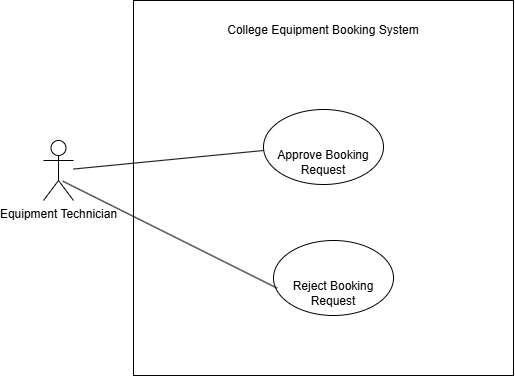

The diagram above was exported from draw.io. Its source (the exported page's mxGraphModel, read from the mxfile embedded in the PNG):
<mxGraphModel dx="728" dy="1608" grid="1" gridSize="10" guides="1" tooltips="1" connect="1" arrows="1" fold="1" page="1" pageScale="1" pageWidth="850" pageHeight="1100" math="0" shadow="0">
  <root>
    <mxCell id="0" />
    <mxCell id="1" parent="0" />
    <mxCell id="9YAnJqNPjuYz1G5cqEtQ-1" parent="1" style="rounded=0;whiteSpace=wrap;html=1;" value="&lt;br&gt;&lt;span&gt;College &lt;/span&gt;&lt;span&gt;Equipment &lt;/span&gt;&lt;span&gt;Booking &lt;/span&gt;&lt;span&gt;System&lt;/span&gt;&lt;br&gt;&lt;br&gt;&lt;div&gt;&lt;br&gt;&lt;/div&gt;&lt;div&gt;&lt;br&gt;&lt;/div&gt;&lt;div&gt;&lt;br&gt;&lt;/div&gt;&lt;div&gt;&lt;br&gt;&lt;/div&gt;&lt;div&gt;&lt;br&gt;&lt;/div&gt;&lt;div&gt;&lt;br&gt;&lt;/div&gt;&lt;div&gt;&lt;br&gt;&lt;/div&gt;&lt;div&gt;&lt;br&gt;&lt;/div&gt;&lt;div&gt;&lt;br&gt;&lt;/div&gt;&lt;div&gt;&lt;br&gt;&lt;/div&gt;&lt;div&gt;&lt;br&gt;&lt;/div&gt;&lt;div&gt;&lt;br&gt;&lt;/div&gt;&lt;div&gt;&lt;br&gt;&lt;/div&gt;&lt;div&gt;&lt;br&gt;&lt;/div&gt;&lt;div&gt;&lt;br&gt;&lt;/div&gt;&lt;div&gt;&lt;br&gt;&lt;/div&gt;&lt;div&gt;&lt;br&gt;&lt;/div&gt;&lt;div&gt;&lt;br&gt;&lt;/div&gt;&lt;div&gt;&lt;br&gt;&lt;/div&gt;&lt;div&gt;&lt;br&gt;&lt;/div&gt;&lt;div&gt;&lt;br&gt;&lt;/div&gt;&lt;div&gt;&lt;br&gt;&lt;/div&gt;" vertex="1">
      <mxGeometry height="375" width="380" x="180" y="-20" as="geometry" />
    </mxCell>
    <mxCell id="9YAnJqNPjuYz1G5cqEtQ-2" parent="1" style="ellipse;whiteSpace=wrap;html=1;shapeInside=1;" value="&#10;&lt;span&gt;Reject &lt;/span&gt;&lt;span&gt;Booking &lt;/span&gt;&lt;span&gt;Request&lt;/span&gt;&#10;&#10;" vertex="1">
      <mxGeometry height="75" width="120" x="320" y="220" as="geometry" />
    </mxCell>
    <mxCell id="9YAnJqNPjuYz1G5cqEtQ-3" parent="1" style="ellipse;whiteSpace=wrap;html=1;shapeInside=1;" value="&#10;&lt;span&gt;Approve &lt;/span&gt;&lt;span&gt;Booking &lt;/span&gt;&lt;span&gt;Request&lt;/span&gt;&#10;&#10;" vertex="1">
      <mxGeometry height="75" width="120" x="310" y="89" as="geometry" />
    </mxCell>
    <mxCell id="9YAnJqNPjuYz1G5cqEtQ-4" parent="1" style="shape=umlActor;verticalLabelPosition=bottom;verticalAlign=top;html=1;outlineConnect=0;labelPerimeter=1;" value="Equipment Technician" vertex="1">
      <mxGeometry height="60" width="30" x="90" y="120" as="geometry" />
    </mxCell>
    <mxCell id="9YAnJqNPjuYz1G5cqEtQ-7" edge="1" parent="1" source="9YAnJqNPjuYz1G5cqEtQ-2" style="endArrow=none;html=1;rounded=0;defaultLabelBackgroundColor=page;entryX=0.644;entryY=0.678;entryDx=0;entryDy=0;entryPerimeter=0;exitX=0.031;exitY=0.636;exitDx=0;exitDy=0;exitPerimeter=0;" target="9YAnJqNPjuYz1G5cqEtQ-4" value="">
      <mxGeometry height="50" relative="1" width="50" as="geometry">
        <mxPoint x="350" y="280" as="sourcePoint" />
        <mxPoint x="400" y="230" as="targetPoint" />
      </mxGeometry>
    </mxCell>
    <mxCell id="9YAnJqNPjuYz1G5cqEtQ-10" edge="1" parent="1" source="9YAnJqNPjuYz1G5cqEtQ-4" style="endArrow=none;html=1;rounded=0;defaultLabelBackgroundColor=page;" value="">
      <mxGeometry height="50" relative="1" width="50" as="geometry">
        <mxPoint x="260" y="180" as="sourcePoint" />
        <mxPoint x="310" y="130" as="targetPoint" />
      </mxGeometry>
    </mxCell>
  </root>
</mxGraphModel>